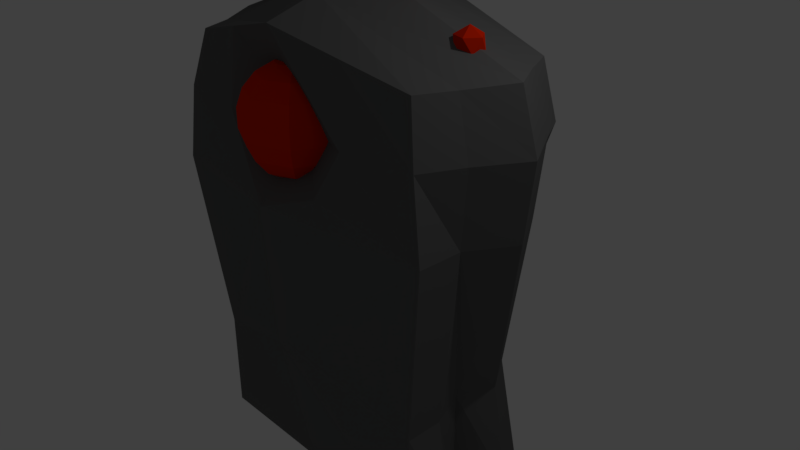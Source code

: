 # Source: powerstone.blend  (saved by Blender 2.78.0; exported with 4.5.12 LTS)
import bpy
from mathutils import Matrix  # noqa: F401  (used for matrix-valued properties, if any)

bpy.ops.wm.read_factory_settings(use_empty=True)
scene = bpy.context.scene
scene.name = 'Scene'

# ---- collections
col_collection_1 = bpy.data.collections.new('Collection 1'); scene.collection.children.link(col_collection_1)

# ---- materials (node trees are filled in below, after node groups)
mat_factioncolour = bpy.data.materials.new('FactionColour')
mat_factioncolour.alpha_threshold = 0.0
mat_factioncolour.use_transparent_shadow = False
mat_factioncolour.diffuse_color = (0.8, 0.02141, 0.0, 1.0)
mat_factioncolour.roughness = 0.5
mat_factioncolour.line_color = (0.0, 0.0, 0.0, 1.0)
mat_powerstone = bpy.data.materials.new('PowerStone')
mat_powerstone.alpha_threshold = 0.0
mat_powerstone.use_transparent_shadow = False
mat_powerstone.diffuse_color = (0.1329, 0.1329, 0.1329, 1.0)
mat_powerstone.roughness = 0.5

# ---- material node trees

# ---- world
world_world = bpy.data.worlds.new('World'); scene.world = world_world
world_world.color = (0.05088, 0.05088, 0.05088)
world_world.use_sun_shadow = False
world_world.sun_shadow_jitter_overblur = 0.0
world_world.cycles.sampling_method = 'MANUAL'

# ---- cameras
cam_camera = bpy.data.cameras.new('Camera')
cam_camera.clip_end = 100.0
cam_camera.lens = 35.0
cam_camera.sensor_width = 32.0
cam_camera.sensor_height = 18.0
cam_camera.ortho_scale = 7.314
cam_camera.dof.focus_distance = 0.0
cam_camera.dof.aperture_fstop = 128.0

# ---- lights
light_lamp = bpy.data.lights.new('Lamp', 'POINT')
light_lamp.transmission_factor = 0.0
light_lamp.cutoff_distance = 30.0
light_lamp.energy = 100.0
light_lamp.shadow_buffer_clip_start = 1.001
light_lamp.shadow_soft_size = 0.1
light_lamp.shadow_maximum_resolution = 0.006
light_lamp.use_absolute_resolution = True

# ---- meshes
me_cube = bpy.data.meshes.new('Cube')
me_cube.from_pydata([(1.0, 1.0, -1.0), (1.0, -1.0, -1.0), (-1.0, -1.0, -1.0), (-1.0, 1.0, -1.0), (1.0, 1.0, 1.0), (1.0, -1.0, 1.0), (-1.0, -1.0, 1.0), (-1.0, 1.0, 1.0), (0.87, 1.18, 0.3853), (1.18, -1.18, 0.3853), (-1.18, -1.18, 0.3853), (-0.87, 1.18, 0.3853), (1.1, 1.064, 0.7401), (1.1, -1.136, 0.7401), (-1.1, -1.136, 0.7401), (-1.1, 1.064, 0.7401), (0.8224, 1.0, -0.5), (1.0, -1.0, -0.5), (-1.0, -1.0, -0.5), (-0.8224, 1.0, -0.5), (0.8862, -5.96e-08, -1.0), (-0.8862, 2.98e-07, -1.0), (1.298, -5.79e-07, 1.013), (-1.298, 2.214e-07, 1.013), (-1.369, 2.831e-07, 0.3853), (1.369, -3.499e-07, 0.3853), (-1.431, 2.484e-07, 0.7405), (1.431, -4.868e-07, 0.7405), (0.8862, -1.788e-07, -0.5), (-0.8862, 2.384e-07, -0.5), (1.141, -0.5, -1.0), (-1.141, 0.5, -1.0), (1.113, -0.5563, 1.0), (-1.113, 0.5563, 1.0), (-1.18, 0.59, 0.3853), (1.18, -0.59, 0.3853), (-1.233, 0.6167, 0.7405), (1.233, -0.6167, 0.7405), (1.0, -0.5, -0.5), (-1.0, 0.5, -0.5), (1.141, 0.5, -1.0), (-1.141, -0.5, -1.0), (1.113, 0.5563, 1.0), (-1.113, -0.5563, 1.0), (-1.18, -0.59, 0.3853), (1.18, 0.59, 0.3853), (-1.233, -0.6167, 0.7405), (1.233, 0.6167, 0.7405), (1.0, 0.5, -0.5), (-1.0, -0.5, -0.5), (1.788e-07, 1.0, -1.0), (0.0, -1.0, -1.0), (3.469e-07, 1.347, 1.157), (-6.967e-07, -1.347, 1.157), (4.133e-07, 1.589, 0.1612), (-4.392e-07, -1.589, 0.4295), (4.364e-07, 1.661, 0.7201), (-5.058e-07, -0.8565, 0.7219), (-2.009e-07, -1.454, -0.239), (2.974e-07, 1.194, -0.6856), (-1.348e-07, -2.052e-07, 1.322), (5.96e-08, 1.192e-07, -1.0), (1.192e-07, 0.5, -1.0), (1.863e-07, 0.6734, 1.236), (-3.756e-07, -0.6734, 1.236), (0.0, -0.5, -1.0), (-0.5, -1.173, 1.078), (-0.4116, -1.406, 0.5227), (-0.55, -1.238, 0.731), (0.5, -1.173, 1.078), (0.4116, -1.406, 0.5227), (0.55, -1.238, 0.731), (0.001033, -0.5517, 0.9462), (0.001033, -0.3123, 0.7961), (0.001033, -0.3123, 0.7082), (0.001033, -0.5517, 0.5581), (0.001033, -1.002, 1.005), (0.09555, -0.8324, 0.9902), (0.1787, -0.6836, 0.9462), (0.2404, -0.573, 0.8788), (0.2732, -0.5142, 0.7961), (0.2732, -0.5142, 0.7082), (0.2404, -0.573, 0.6255), (0.1787, -0.6836, 0.5581), (0.09555, -0.8324, 0.5141), (0.1347, -1.002, 0.9902), (0.2523, -1.002, 0.9462), (0.3395, -1.002, 0.8788), (0.3859, -1.002, 0.7961), (0.3859, -1.002, 0.7082), (0.3395, -1.002, 0.6255), (0.2523, -1.002, 0.5581), (0.1347, -1.002, 0.5141), (0.09555, -1.171, 0.9902), (0.1787, -1.32, 0.9462), (0.2404, -1.43, 0.8788), (0.2732, -1.489, 0.7961), (0.2732, -1.489, 0.7082), (0.2404, -1.43, 0.6255), (0.1787, -1.32, 0.5581), (0.09555, -1.171, 0.5141), (0.001033, -1.241, 0.9902), (0.001033, -1.452, 0.9462), (0.001033, -1.608, 0.8788), (0.001033, -1.691, 0.7961), (0.001033, -1.691, 0.7082), (0.001033, -1.608, 0.6255), (0.001033, -1.452, 0.5581), (0.001033, -1.241, 0.5141), (0.001033, -1.002, 0.4989), (-0.09349, -1.171, 0.9902), (-0.1766, -1.32, 0.9462), (-0.2383, -1.43, 0.8788), (-0.2711, -1.489, 0.7961), (-0.2711, -1.489, 0.7082), (-0.2383, -1.43, 0.6255), (-0.1766, -1.32, 0.5581), (-0.09349, -1.171, 0.5141), (-0.1326, -1.002, 0.9902), (-0.2502, -1.002, 0.9462), (-0.3374, -1.002, 0.8788), (-0.3839, -1.002, 0.7961), (-0.3839, -1.002, 0.7082), (-0.3374, -1.002, 0.6255), (-0.2502, -1.002, 0.5581), (-0.1326, -1.002, 0.5141), (-0.09349, -0.8324, 0.9902), (-0.1766, -0.6836, 0.9462), (-0.2383, -0.573, 0.8788), (-0.2711, -0.5142, 0.7961), (-0.2711, -0.5142, 0.7082), (-0.2383, -0.573, 0.6255), (-0.1766, -0.6836, 0.5581), (-0.09349, -0.8324, 0.5141), (0.001033, -0.7623, 0.9902), (0.001033, -0.3955, 0.8788), (0.001033, -0.3955, 0.6255), (0.001033, -0.7623, 0.5141), (-0.8881, 0.003675, 1.033), (-0.8099, -0.09803, 1.071), (-0.9179, -0.1609, 1.071), (-0.9847, 0.003675, 1.071), (-0.9179, 0.1682, 1.071), (-0.8099, 0.1054, 1.071), (-0.8582, -0.1609, 1.134), (-0.9662, -0.09803, 1.134), (-0.9662, 0.1054, 1.134), (-0.8582, 0.1682, 1.134), (-0.7915, 0.003675, 1.134), (-0.8881, 0.003675, 1.173), (0.8926, 0.003675, 1.033), (0.9707, -0.09803, 1.071), (0.8627, -0.1609, 1.071), (0.796, 0.003675, 1.071), (0.8627, 0.1682, 1.071), (0.9707, 0.1054, 1.071), (0.9224, -0.1609, 1.134), (0.8144, -0.09803, 1.134), (0.8144, 0.1054, 1.134), (0.9224, 0.1682, 1.134), (0.9892, 0.003675, 1.134), (0.8926, 0.003675, 1.173), (-0.3371, -0.002163, 1.206), (-0.259, -0.1039, 1.244), (-0.367, -0.1667, 1.244), (-0.4337, -0.002163, 1.244), (-0.367, 0.1624, 1.244), (-0.259, 0.09954, 1.244), (-0.3073, -0.1667, 1.307), (-0.4153, -0.1039, 1.307), (-0.4153, 0.09954, 1.307), (-0.3073, 0.1624, 1.307), (-0.2405, -0.002163, 1.307), (-0.3371, -0.002163, 1.346), (0.3303, -0.002163, 1.206), (0.4085, -0.1039, 1.244), (0.3005, -0.1667, 1.244), (0.2337, -0.002163, 1.244), (0.3005, 0.1624, 1.244), (0.4085, 0.09954, 1.244), (0.3602, -0.1667, 1.307), (0.2522, -0.1039, 1.307), (0.2522, 0.09954, 1.307), (0.3602, 0.1624, 1.307), (0.4269, -0.002163, 1.307), (0.3303, -0.002163, 1.346)], [], [(65, 51, 2, 41), (64, 43, 6, 66, 53), (37, 32, 5, 13), (68, 66, 6, 14), (36, 33, 7, 15), (59, 50, 3, 19), (56, 54, 11, 15), (39, 34, 11, 19), (58, 55, 67, 10, 18), (38, 35, 9, 17), (52, 56, 15, 7), (34, 36, 15, 11), (67, 68, 14, 10), (35, 37, 13, 9), (30, 38, 17, 1), (51, 58, 18, 2), (31, 39, 19, 3), (54, 59, 19, 11), (41, 49, 29, 21), (40, 48, 28, 20), (45, 47, 27, 25), (44, 46, 26, 24), (48, 45, 25, 28), (49, 44, 24, 29), (46, 43, 23, 26), (47, 42, 22, 27), (63, 33, 23, 60), (62, 61, 21, 31), (50, 62, 31, 3), (52, 7, 33, 63), (12, 4, 42, 47), (14, 6, 43, 46), (18, 10, 44, 49), (16, 8, 45, 48), (10, 14, 46, 44), (8, 12, 47, 45), (0, 16, 48, 40), (2, 18, 49, 41), (21, 29, 39, 31), (20, 28, 38, 30), (25, 27, 37, 35), (24, 26, 36, 34), (28, 25, 35, 38), (29, 24, 34, 39), (26, 23, 33, 36), (27, 22, 32, 37), (60, 23, 43, 64), (61, 65, 41, 21), (20, 30, 65, 61), (22, 60, 64, 32), (4, 52, 63, 42), (0, 40, 62, 50), (40, 20, 61, 62), (42, 63, 60, 22), (8, 16, 59, 54), (1, 17, 58, 51), (70, 71, 57, 55), (4, 12, 56, 52), (17, 9, 70, 55, 58), (12, 8, 54, 56), (16, 0, 50, 59), (71, 69, 53, 57), (32, 64, 53, 69, 5), (30, 1, 51, 65), (13, 5, 69, 71), (9, 13, 71, 70), (55, 57, 68, 67), (57, 53, 66, 68), (75, 136, 82, 83), (73, 135, 79, 80), (134, 76, 77), (137, 75, 83, 84), (74, 73, 80, 81), (72, 134, 77, 78), (109, 137, 84), (136, 74, 81, 82), (135, 72, 78, 79), (84, 83, 91, 92), (81, 80, 88, 89), (78, 77, 85, 86), (109, 84, 92), (82, 81, 89, 90), (79, 78, 86, 87), (83, 82, 90, 91), (80, 79, 87, 88), (77, 76, 85), (90, 89, 97, 98), (87, 86, 94, 95), (91, 90, 98, 99), (88, 87, 95, 96), (85, 76, 93), (92, 91, 99, 100), (89, 88, 96, 97), (86, 85, 93, 94), (109, 92, 100), (96, 95, 103, 104), (93, 76, 101), (100, 99, 107, 108), (97, 96, 104, 105), (94, 93, 101, 102), (109, 100, 108), (98, 97, 105, 106), (95, 94, 102, 103), (99, 98, 106, 107), (102, 101, 110, 111), (109, 108, 117), (106, 105, 114, 115), (103, 102, 111, 112), (107, 106, 115, 116), (104, 103, 112, 113), (101, 76, 110), (108, 107, 116, 117), (105, 104, 113, 114), (116, 115, 123, 124), (113, 112, 120, 121), (110, 76, 118), (117, 116, 124, 125), (114, 113, 121, 122), (111, 110, 118, 119), (109, 117, 125), (115, 114, 122, 123), (112, 111, 119, 120), (122, 121, 129, 130), (119, 118, 126, 127), (109, 125, 133), (123, 122, 130, 131), (120, 119, 127, 128), (124, 123, 131, 132), (121, 120, 128, 129), (118, 76, 126), (125, 124, 132, 133), (128, 127, 72, 135), (132, 131, 136, 75), (129, 128, 135, 73), (126, 76, 134), (133, 132, 75, 137), (130, 129, 73, 74), (127, 126, 134, 72), (109, 133, 137), (131, 130, 74, 136), (138, 139, 140), (139, 138, 143), (138, 140, 141), (138, 141, 142), (138, 142, 143), (139, 143, 148), (140, 139, 144), (141, 140, 145), (142, 141, 146), (143, 142, 147), (139, 148, 144), (140, 144, 145), (141, 145, 146), (142, 146, 147), (143, 147, 148), (144, 148, 149), (145, 144, 149), (146, 145, 149), (147, 146, 149), (148, 147, 149), (150, 151, 152), (151, 150, 155), (150, 152, 153), (150, 153, 154), (150, 154, 155), (151, 155, 160), (152, 151, 156), (153, 152, 157), (154, 153, 158), (155, 154, 159), (151, 160, 156), (152, 156, 157), (153, 157, 158), (154, 158, 159), (155, 159, 160), (156, 160, 161), (157, 156, 161), (158, 157, 161), (159, 158, 161), (160, 159, 161), (162, 163, 164), (163, 162, 167), (162, 164, 165), (162, 165, 166), (162, 166, 167), (163, 167, 172), (164, 163, 168), (165, 164, 169), (166, 165, 170), (167, 166, 171), (163, 172, 168), (164, 168, 169), (165, 169, 170), (166, 170, 171), (167, 171, 172), (168, 172, 173), (169, 168, 173), (170, 169, 173), (171, 170, 173), (172, 171, 173), (174, 175, 176), (175, 174, 179), (174, 176, 177), (174, 177, 178), (174, 178, 179), (175, 179, 184), (176, 175, 180), (177, 176, 181), (178, 177, 182), (179, 178, 183), (175, 184, 180), (176, 180, 181), (177, 181, 182), (178, 182, 183), (179, 183, 184), (180, 184, 185), (181, 180, 185), (182, 181, 185), (183, 182, 185), (184, 183, 185)])
me_cube.polygons.foreach_set('material_index', [1, 1, 1, 1, 1, 1, 1, 1, 1, 1, 1, 1, 1, 1, 1, 1, 1, 1, 1, 1, 1, 1, 1, 1, 1, 1, 1, 1, 1, 1, 1, 1, 1, 1, 1, 1, 1, 1, 1, 1, 1, 1, 1, 1, 1, 1, 1, 1, 1, 1, 1, 1, 1, 1, 1, 1, 1, 1, 1, 1, 1, 1, 1, 1, 1, 1, 1, 1, 0, 0, 0, 0, 0, 0, 0, 0, 0, 0, 0, 0, 0, 0, 0, 0, 0, 0, 0, 0, 0, 0, 0, 0, 0, 0, 0, 0, 0, 0, 0, 0, 0, 0, 0, 0, 0, 0, 0, 0, 0, 0, 0, 0, 0, 0, 0, 0, 0, 0, 0, 0, 0, 0, 0, 0, 0, 0, 0, 0, 0, 0, 0, 0, 0, 0, 0, 0, 0, 0, 0, 0, 0, 0, 0, 0, 0, 0, 0, 0, 0, 0, 0, 0, 0, 0, 0, 0, 0, 0, 0, 0, 0, 0, 0, 0, 0, 0, 0, 0, 0, 0, 0, 0, 0, 0, 0, 0, 0, 0, 0, 0, 0, 0, 0, 0, 0, 0, 0, 0, 0, 0, 0, 0, 0, 0, 0, 0, 0, 0, 0, 0, 0, 0, 0, 0, 0, 0, 0, 0, 0, 0, 0, 0, 0, 0, 0, 0, 0, 0, 0, 0])
me_cube.materials.append(mat_factioncolour)
me_cube.materials.append(mat_powerstone)
me_cube.use_remesh_preserve_volume = False
me_cube.use_remesh_preserve_attributes = False
me_cube.use_mirror_vertex_groups = False
me_cube.update()

# ---- objects
ob_cube = bpy.data.objects.new('Cube', me_cube)
ob_lamp = bpy.data.objects.new('Lamp', light_lamp)
ob_camera = bpy.data.objects.new('Camera', cam_camera)

# ---- transforms, parenting, visibility, modifiers, constraints
ob_cube.location = (0.0, 0.0, 0.0)
ob_cube.scale = (1.791, 1.0, 2.764)
ob_cube.lock_rotations_4d = False
ob_cube.empty_display_type = 'ARROWS'
ob_cube.lineart.crease_threshold = 0.0
ob_lamp.location = (4.076, 1.005, 5.904)
ob_lamp.rotation_euler = (0.6503, 0.05522, 1.866)
ob_lamp.lock_rotations_4d = False
ob_lamp.empty_display_type = 'ARROWS'
ob_lamp.color = (0.0, 0.0, 0.0, 0.0)
ob_lamp.lineart.crease_threshold = 0.0
ob_camera.location = (7.481, -6.508, 5.344)
ob_camera.rotation_euler = (1.109, 0.0, 0.8149)
ob_camera.lock_rotations_4d = False
ob_camera.empty_display_type = 'ARROWS'
ob_camera.color = (0.0, 0.0, 0.0, 0.0)
ob_camera.display_type = 'WIRE'
ob_camera.lineart.crease_threshold = 0.0

# ---- collection membership
col_collection_1.objects.link(ob_cube)
col_collection_1.objects.link(ob_lamp)
col_collection_1.objects.link(ob_camera)

# ---- scene / render settings (as saved in the file)
scene.camera = ob_camera
scene.frame_start = 1; scene.frame_end = 250; scene.frame_set(1)
scene.render.engine = 'BLENDER_EEVEE_NEXT'
scene.render.resolution_percentage = 50
scene.render.dither_intensity = 0.0
scene.cycles.use_denoising = False
scene.cycles.samples = 128
scene.cycles.sampling_pattern = 'TABULATED_SOBOL'
scene.cycles.light_sampling_threshold = 0.0
scene.cycles.use_adaptive_sampling = False
scene.cycles.use_light_tree = False
scene.cycles.blur_glossy = 0.0
scene.cycles.sample_clamp_indirect = 0.0
scene.view_settings.view_transform = 'Standard'
bpy.context.view_layer.update()
